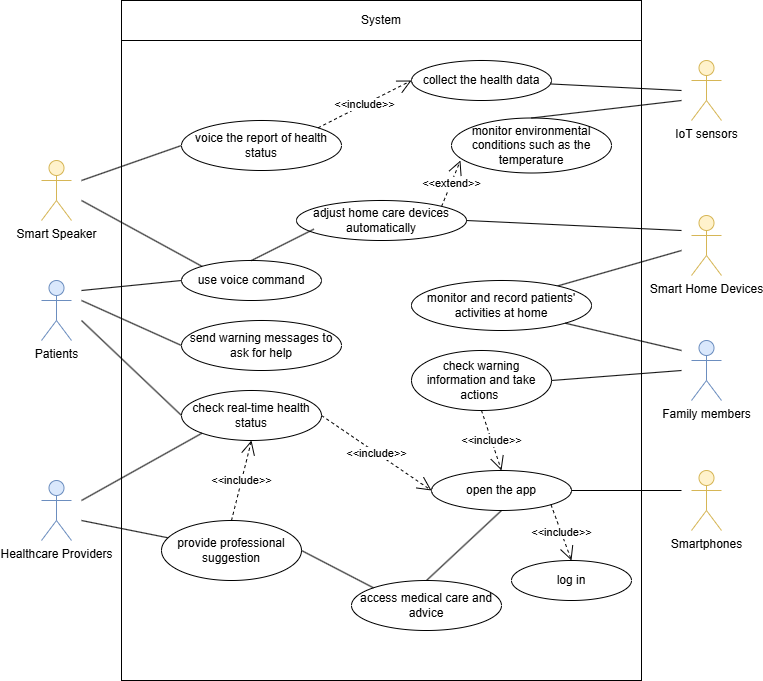

The diagram above was exported from draw.io. Its source (the exported page's mxGraphModel, read from the mxfile embedded in the PNG):
<mxGraphModel dx="1173" dy="1939" grid="1" gridSize="10" guides="1" tooltips="1" connect="1" arrows="1" fold="1" page="1" pageScale="1" pageWidth="827" pageHeight="1169" math="0" shadow="0">
  <root>
    <mxCell id="0" />
    <mxCell id="1" parent="0" />
    <mxCell id="jbFpaGRRdj2elf7z0Nkx-2" value="" style="rounded=0;whiteSpace=wrap;html=1;" vertex="1" parent="1">
      <mxGeometry x="160" y="-60" width="520" height="680" as="geometry" />
    </mxCell>
    <mxCell id="jbFpaGRRdj2elf7z0Nkx-4" value="System" style="rounded=0;whiteSpace=wrap;html=1;" vertex="1" parent="1">
      <mxGeometry x="160" y="-60" width="520" height="40" as="geometry" />
    </mxCell>
    <mxCell id="jbFpaGRRdj2elf7z0Nkx-5" value="Patients" style="shape=umlActor;verticalLabelPosition=bottom;verticalAlign=top;html=1;outlineConnect=0;fillColor=#dae8fc;strokeColor=#6c8ebf;" vertex="1" parent="1">
      <mxGeometry x="80" y="220" width="30" height="60" as="geometry" />
    </mxCell>
    <mxCell id="jbFpaGRRdj2elf7z0Nkx-6" value="" style="endArrow=none;html=1;rounded=0;entryX=0;entryY=0.5;entryDx=0;entryDy=0;" edge="1" parent="1" target="jbFpaGRRdj2elf7z0Nkx-7">
      <mxGeometry width="50" height="50" relative="1" as="geometry">
        <mxPoint x="120" y="230" as="sourcePoint" />
        <mxPoint x="440" y="370" as="targetPoint" />
      </mxGeometry>
    </mxCell>
    <mxCell id="jbFpaGRRdj2elf7z0Nkx-7" value="use voice command" style="ellipse;whiteSpace=wrap;html=1;" vertex="1" parent="1">
      <mxGeometry x="220" y="200" width="140" height="40" as="geometry" />
    </mxCell>
    <mxCell id="jbFpaGRRdj2elf7z0Nkx-8" value="send warning messages to ask for help" style="ellipse;whiteSpace=wrap;html=1;" vertex="1" parent="1">
      <mxGeometry x="220" y="260" width="160" height="50" as="geometry" />
    </mxCell>
    <mxCell id="jbFpaGRRdj2elf7z0Nkx-10" value="" style="endArrow=none;html=1;rounded=0;entryX=0;entryY=0.5;entryDx=0;entryDy=0;" edge="1" parent="1" target="jbFpaGRRdj2elf7z0Nkx-8">
      <mxGeometry width="50" height="50" relative="1" as="geometry">
        <mxPoint x="120" y="240" as="sourcePoint" />
        <mxPoint x="440" y="370" as="targetPoint" />
      </mxGeometry>
    </mxCell>
    <mxCell id="jbFpaGRRdj2elf7z0Nkx-11" value="" style="endArrow=none;html=1;rounded=0;entryX=0;entryY=0.5;entryDx=0;entryDy=0;" edge="1" parent="1" target="jbFpaGRRdj2elf7z0Nkx-12">
      <mxGeometry width="50" height="50" relative="1" as="geometry">
        <mxPoint x="120" y="260" as="sourcePoint" />
        <mxPoint x="440" y="370" as="targetPoint" />
      </mxGeometry>
    </mxCell>
    <mxCell id="jbFpaGRRdj2elf7z0Nkx-12" value="check real-time health status" style="ellipse;whiteSpace=wrap;html=1;" vertex="1" parent="1">
      <mxGeometry x="220" y="330" width="140" height="50" as="geometry" />
    </mxCell>
    <mxCell id="jbFpaGRRdj2elf7z0Nkx-13" value="Smart Speaker" style="shape=umlActor;verticalLabelPosition=bottom;verticalAlign=top;html=1;fillColor=#fff2cc;strokeColor=#d6b656;" vertex="1" parent="1">
      <mxGeometry x="80" y="100" width="30" height="60" as="geometry" />
    </mxCell>
    <mxCell id="jbFpaGRRdj2elf7z0Nkx-14" value="" style="endArrow=none;html=1;rounded=0;entryX=0;entryY=0;entryDx=0;entryDy=0;" edge="1" parent="1" target="jbFpaGRRdj2elf7z0Nkx-7">
      <mxGeometry width="50" height="50" relative="1" as="geometry">
        <mxPoint x="120" y="140" as="sourcePoint" />
        <mxPoint x="220" y="105" as="targetPoint" />
      </mxGeometry>
    </mxCell>
    <mxCell id="jbFpaGRRdj2elf7z0Nkx-15" value="" style="endArrow=none;html=1;rounded=0;entryX=0;entryY=0.5;entryDx=0;entryDy=0;" edge="1" parent="1" target="jbFpaGRRdj2elf7z0Nkx-16">
      <mxGeometry width="50" height="50" relative="1" as="geometry">
        <mxPoint x="120" y="120" as="sourcePoint" />
        <mxPoint x="440" y="370" as="targetPoint" />
      </mxGeometry>
    </mxCell>
    <mxCell id="jbFpaGRRdj2elf7z0Nkx-16" value="voice the report of health status" style="ellipse;whiteSpace=wrap;html=1;" vertex="1" parent="1">
      <mxGeometry x="220" y="60" width="160" height="50" as="geometry" />
    </mxCell>
    <mxCell id="jbFpaGRRdj2elf7z0Nkx-19" value="adjust home care devices automatically" style="ellipse;whiteSpace=wrap;html=1;" vertex="1" parent="1">
      <mxGeometry x="335" y="140" width="170" height="40" as="geometry" />
    </mxCell>
    <mxCell id="jbFpaGRRdj2elf7z0Nkx-20" value="Smart Home Devices" style="shape=umlActor;verticalLabelPosition=bottom;verticalAlign=top;html=1;outlineConnect=0;fillColor=#fff2cc;strokeColor=#d6b656;" vertex="1" parent="1">
      <mxGeometry x="730" y="155" width="30" height="60" as="geometry" />
    </mxCell>
    <mxCell id="jbFpaGRRdj2elf7z0Nkx-21" value="monitor environmental conditions such as the temperature" style="ellipse;whiteSpace=wrap;html=1;" vertex="1" parent="1">
      <mxGeometry x="490" y="57.5" width="160" height="55" as="geometry" />
    </mxCell>
    <mxCell id="jbFpaGRRdj2elf7z0Nkx-23" value="" style="endArrow=none;html=1;rounded=0;exitX=1;exitY=0.5;exitDx=0;exitDy=0;" edge="1" parent="1" source="jbFpaGRRdj2elf7z0Nkx-19">
      <mxGeometry width="50" height="50" relative="1" as="geometry">
        <mxPoint x="390" y="420" as="sourcePoint" />
        <mxPoint x="720" y="170" as="targetPoint" />
      </mxGeometry>
    </mxCell>
    <mxCell id="jbFpaGRRdj2elf7z0Nkx-24" value="&amp;lt;&amp;lt;extend&amp;gt;&amp;gt;" style="endArrow=open;endSize=12;dashed=1;html=1;rounded=0;entryX=0.056;entryY=0.773;entryDx=0;entryDy=0;exitX=1;exitY=0;exitDx=0;exitDy=0;entryPerimeter=0;" edge="1" parent="1" source="jbFpaGRRdj2elf7z0Nkx-19" target="jbFpaGRRdj2elf7z0Nkx-21">
      <mxGeometry width="160" relative="1" as="geometry">
        <mxPoint x="330" y="400" as="sourcePoint" />
        <mxPoint x="490" y="400" as="targetPoint" />
      </mxGeometry>
    </mxCell>
    <mxCell id="jbFpaGRRdj2elf7z0Nkx-25" value="Smartphones" style="shape=umlActor;verticalLabelPosition=bottom;verticalAlign=top;html=1;fillColor=#fff2cc;strokeColor=#d6b656;" vertex="1" parent="1">
      <mxGeometry x="730" y="410" width="30" height="60" as="geometry" />
    </mxCell>
    <mxCell id="jbFpaGRRdj2elf7z0Nkx-26" value="open the app" style="ellipse;whiteSpace=wrap;html=1;" vertex="1" parent="1">
      <mxGeometry x="470" y="410" width="140" height="40" as="geometry" />
    </mxCell>
    <mxCell id="jbFpaGRRdj2elf7z0Nkx-27" value="" style="endArrow=none;html=1;rounded=0;exitX=1;exitY=0.5;exitDx=0;exitDy=0;" edge="1" parent="1" source="jbFpaGRRdj2elf7z0Nkx-26">
      <mxGeometry width="50" height="50" relative="1" as="geometry">
        <mxPoint x="390" y="420" as="sourcePoint" />
        <mxPoint x="720" y="430" as="targetPoint" />
      </mxGeometry>
    </mxCell>
    <mxCell id="jbFpaGRRdj2elf7z0Nkx-28" value="&amp;lt;&amp;lt;include&amp;gt;&amp;gt;" style="endArrow=open;endSize=12;dashed=1;html=1;rounded=0;exitX=1;exitY=1;exitDx=0;exitDy=0;entryX=0.5;entryY=0;entryDx=0;entryDy=0;" edge="1" parent="1" source="jbFpaGRRdj2elf7z0Nkx-26" target="jbFpaGRRdj2elf7z0Nkx-29">
      <mxGeometry width="160" relative="1" as="geometry">
        <mxPoint x="330" y="400" as="sourcePoint" />
        <mxPoint x="490" y="400" as="targetPoint" />
      </mxGeometry>
    </mxCell>
    <mxCell id="jbFpaGRRdj2elf7z0Nkx-29" value="log in" style="ellipse;whiteSpace=wrap;html=1;" vertex="1" parent="1">
      <mxGeometry x="550" y="500" width="120" height="40" as="geometry" />
    </mxCell>
    <mxCell id="jbFpaGRRdj2elf7z0Nkx-30" value="&amp;lt;&amp;lt;include&amp;gt;&amp;gt;" style="endArrow=open;endSize=12;dashed=1;html=1;rounded=0;exitX=1;exitY=0.5;exitDx=0;exitDy=0;entryX=0;entryY=0.5;entryDx=0;entryDy=0;" edge="1" parent="1" source="jbFpaGRRdj2elf7z0Nkx-12" target="jbFpaGRRdj2elf7z0Nkx-26">
      <mxGeometry width="160" relative="1" as="geometry">
        <mxPoint x="330" y="400" as="sourcePoint" />
        <mxPoint x="490" y="400" as="targetPoint" />
      </mxGeometry>
    </mxCell>
    <mxCell id="jbFpaGRRdj2elf7z0Nkx-31" value="Family members" style="shape=umlActor;verticalLabelPosition=bottom;verticalAlign=top;html=1;fillColor=#dae8fc;strokeColor=#6c8ebf;" vertex="1" parent="1">
      <mxGeometry x="730" y="280" width="30" height="60" as="geometry" />
    </mxCell>
    <mxCell id="jbFpaGRRdj2elf7z0Nkx-32" value="" style="endArrow=none;html=1;rounded=0;entryX=1;entryY=0.5;entryDx=0;entryDy=0;" edge="1" parent="1" target="jbFpaGRRdj2elf7z0Nkx-33">
      <mxGeometry width="50" height="50" relative="1" as="geometry">
        <mxPoint x="720" y="310" as="sourcePoint" />
        <mxPoint x="440" y="370" as="targetPoint" />
      </mxGeometry>
    </mxCell>
    <mxCell id="jbFpaGRRdj2elf7z0Nkx-33" value="check warning information and take actions&amp;nbsp;" style="ellipse;whiteSpace=wrap;html=1;" vertex="1" parent="1">
      <mxGeometry x="450" y="290" width="140" height="60" as="geometry" />
    </mxCell>
    <mxCell id="jbFpaGRRdj2elf7z0Nkx-34" value="" style="endArrow=none;html=1;rounded=0;entryX=0.802;entryY=0.119;entryDx=0;entryDy=0;entryPerimeter=0;" edge="1" parent="1" target="jbFpaGRRdj2elf7z0Nkx-35">
      <mxGeometry width="50" height="50" relative="1" as="geometry">
        <mxPoint x="720" y="190" as="sourcePoint" />
        <mxPoint x="720" y="190" as="targetPoint" />
      </mxGeometry>
    </mxCell>
    <mxCell id="jbFpaGRRdj2elf7z0Nkx-35" value="monitor and record patients' activities at home" style="ellipse;whiteSpace=wrap;html=1;" vertex="1" parent="1">
      <mxGeometry x="450" y="220" width="180" height="50" as="geometry" />
    </mxCell>
    <mxCell id="jbFpaGRRdj2elf7z0Nkx-36" value="" style="endArrow=none;html=1;rounded=0;exitX=1;exitY=1;exitDx=0;exitDy=0;" edge="1" parent="1" source="jbFpaGRRdj2elf7z0Nkx-35">
      <mxGeometry width="50" height="50" relative="1" as="geometry">
        <mxPoint x="390" y="420" as="sourcePoint" />
        <mxPoint x="720" y="290" as="targetPoint" />
      </mxGeometry>
    </mxCell>
    <mxCell id="jbFpaGRRdj2elf7z0Nkx-37" value="&amp;lt;&amp;lt;include&amp;gt;&amp;gt;" style="endArrow=open;endSize=12;dashed=1;html=1;rounded=0;exitX=0.5;exitY=1;exitDx=0;exitDy=0;entryX=0.5;entryY=0;entryDx=0;entryDy=0;" edge="1" parent="1" source="jbFpaGRRdj2elf7z0Nkx-33" target="jbFpaGRRdj2elf7z0Nkx-26">
      <mxGeometry width="160" relative="1" as="geometry">
        <mxPoint x="330" y="400" as="sourcePoint" />
        <mxPoint x="490" y="400" as="targetPoint" />
      </mxGeometry>
    </mxCell>
    <mxCell id="jbFpaGRRdj2elf7z0Nkx-38" value="IoT sensors" style="shape=umlActor;verticalLabelPosition=bottom;verticalAlign=top;html=1;fillColor=#fff2cc;strokeColor=#d6b656;" vertex="1" parent="1">
      <mxGeometry x="730" width="30" height="60" as="geometry" />
    </mxCell>
    <mxCell id="jbFpaGRRdj2elf7z0Nkx-39" value="" style="endArrow=none;html=1;rounded=0;exitX=0.5;exitY=0;exitDx=0;exitDy=0;" edge="1" parent="1" source="jbFpaGRRdj2elf7z0Nkx-21">
      <mxGeometry width="50" height="50" relative="1" as="geometry">
        <mxPoint x="390" y="320" as="sourcePoint" />
        <mxPoint x="720" y="40" as="targetPoint" />
      </mxGeometry>
    </mxCell>
    <mxCell id="jbFpaGRRdj2elf7z0Nkx-40" value="" style="endArrow=none;html=1;rounded=0;" edge="1" parent="1" target="jbFpaGRRdj2elf7z0Nkx-41">
      <mxGeometry width="50" height="50" relative="1" as="geometry">
        <mxPoint x="720" y="30" as="sourcePoint" />
        <mxPoint x="720" y="20" as="targetPoint" />
      </mxGeometry>
    </mxCell>
    <mxCell id="jbFpaGRRdj2elf7z0Nkx-41" value="collect the health data" style="ellipse;whiteSpace=wrap;html=1;" vertex="1" parent="1">
      <mxGeometry x="450" width="140" height="40" as="geometry" />
    </mxCell>
    <mxCell id="jbFpaGRRdj2elf7z0Nkx-42" value="&amp;lt;&amp;lt;include&amp;gt;&amp;gt;" style="endArrow=open;endSize=12;dashed=1;html=1;rounded=0;exitX=1;exitY=0;exitDx=0;exitDy=0;entryX=0;entryY=0.5;entryDx=0;entryDy=0;" edge="1" parent="1" source="jbFpaGRRdj2elf7z0Nkx-16" target="jbFpaGRRdj2elf7z0Nkx-41">
      <mxGeometry width="160" relative="1" as="geometry">
        <mxPoint x="330" y="300" as="sourcePoint" />
        <mxPoint x="490" y="300" as="targetPoint" />
      </mxGeometry>
    </mxCell>
    <mxCell id="jbFpaGRRdj2elf7z0Nkx-43" value="Healthcare Providers" style="shape=umlActor;verticalLabelPosition=bottom;verticalAlign=top;html=1;fillColor=#dae8fc;strokeColor=#6c8ebf;" vertex="1" parent="1">
      <mxGeometry x="80" y="420" width="30" height="60" as="geometry" />
    </mxCell>
    <mxCell id="jbFpaGRRdj2elf7z0Nkx-45" value="" style="endArrow=none;html=1;rounded=0;entryX=0;entryY=1;entryDx=0;entryDy=0;" edge="1" parent="1" target="jbFpaGRRdj2elf7z0Nkx-12">
      <mxGeometry width="50" height="50" relative="1" as="geometry">
        <mxPoint x="120" y="440" as="sourcePoint" />
        <mxPoint x="240" y="380" as="targetPoint" />
      </mxGeometry>
    </mxCell>
    <mxCell id="jbFpaGRRdj2elf7z0Nkx-46" value="" style="endArrow=none;html=1;rounded=0;entryX=0.5;entryY=1;entryDx=0;entryDy=0;exitX=0.5;exitY=0;exitDx=0;exitDy=0;" edge="1" parent="1" source="jbFpaGRRdj2elf7z0Nkx-47" target="jbFpaGRRdj2elf7z0Nkx-26">
      <mxGeometry width="50" height="50" relative="1" as="geometry">
        <mxPoint x="390" y="320" as="sourcePoint" />
        <mxPoint x="440" y="270" as="targetPoint" />
      </mxGeometry>
    </mxCell>
    <mxCell id="jbFpaGRRdj2elf7z0Nkx-47" value="access medical care and advice" style="ellipse;whiteSpace=wrap;html=1;" vertex="1" parent="1">
      <mxGeometry x="390" y="520" width="150" height="50" as="geometry" />
    </mxCell>
    <mxCell id="jbFpaGRRdj2elf7z0Nkx-48" value="" style="endArrow=none;html=1;rounded=0;" edge="1" parent="1" target="jbFpaGRRdj2elf7z0Nkx-49">
      <mxGeometry width="50" height="50" relative="1" as="geometry">
        <mxPoint x="120" y="460" as="sourcePoint" />
        <mxPoint x="230" y="440" as="targetPoint" />
      </mxGeometry>
    </mxCell>
    <mxCell id="jbFpaGRRdj2elf7z0Nkx-49" value="provide professional suggestion" style="ellipse;whiteSpace=wrap;html=1;" vertex="1" parent="1">
      <mxGeometry x="200" y="460" width="140" height="60" as="geometry" />
    </mxCell>
    <mxCell id="jbFpaGRRdj2elf7z0Nkx-50" value="&amp;lt;&amp;lt;include&amp;gt;&amp;gt;" style="endArrow=open;endSize=12;dashed=1;html=1;rounded=0;exitX=0.5;exitY=0;exitDx=0;exitDy=0;entryX=0.5;entryY=1;entryDx=0;entryDy=0;" edge="1" parent="1" source="jbFpaGRRdj2elf7z0Nkx-49" target="jbFpaGRRdj2elf7z0Nkx-12">
      <mxGeometry width="160" relative="1" as="geometry">
        <mxPoint x="330" y="300" as="sourcePoint" />
        <mxPoint x="490" y="300" as="targetPoint" />
      </mxGeometry>
    </mxCell>
    <mxCell id="jbFpaGRRdj2elf7z0Nkx-51" value="" style="endArrow=none;html=1;rounded=0;exitX=1;exitY=0.5;exitDx=0;exitDy=0;entryX=0;entryY=0;entryDx=0;entryDy=0;" edge="1" parent="1" source="jbFpaGRRdj2elf7z0Nkx-49" target="jbFpaGRRdj2elf7z0Nkx-47">
      <mxGeometry width="50" height="50" relative="1" as="geometry">
        <mxPoint x="390" y="320" as="sourcePoint" />
        <mxPoint x="440" y="270" as="targetPoint" />
      </mxGeometry>
    </mxCell>
    <mxCell id="jbFpaGRRdj2elf7z0Nkx-53" value="" style="endArrow=none;html=1;rounded=0;entryX=0.102;entryY=0.717;entryDx=0;entryDy=0;exitX=0.5;exitY=0;exitDx=0;exitDy=0;entryPerimeter=0;" edge="1" parent="1" source="jbFpaGRRdj2elf7z0Nkx-7" target="jbFpaGRRdj2elf7z0Nkx-19">
      <mxGeometry width="50" height="50" relative="1" as="geometry">
        <mxPoint x="250" y="190" as="sourcePoint" />
        <mxPoint x="300" y="140" as="targetPoint" />
      </mxGeometry>
    </mxCell>
    <mxCell id="jbFpaGRRdj2elf7z0Nkx-54" style="edgeStyle=orthogonalEdgeStyle;rounded=0;orthogonalLoop=1;jettySize=auto;html=1;exitX=0.5;exitY=1;exitDx=0;exitDy=0;" edge="1" parent="1" source="jbFpaGRRdj2elf7z0Nkx-19" target="jbFpaGRRdj2elf7z0Nkx-19">
      <mxGeometry relative="1" as="geometry" />
    </mxCell>
  </root>
</mxGraphModel>